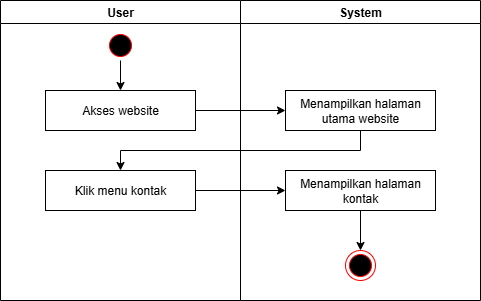

The diagram above was exported from draw.io. Its source (the exported page's mxGraphModel, read from the mxfile embedded in the PNG):
<mxGraphModel dx="786" dy="469" grid="1" gridSize="10" guides="1" tooltips="1" connect="1" arrows="1" fold="1" page="1" pageScale="1" pageWidth="827" pageHeight="1169" math="0" shadow="0">
  <root>
    <mxCell id="0" />
    <mxCell id="1" parent="0" />
    <mxCell id="Jxp0UUf1sb_6mKhQcKql-1" value="User" style="swimlane;whiteSpace=wrap;html=1;" vertex="1" parent="1">
      <mxGeometry x="174" y="150" width="240" height="300" as="geometry" />
    </mxCell>
    <mxCell id="Jxp0UUf1sb_6mKhQcKql-2" value="Akses website" style="rounded=0;whiteSpace=wrap;html=1;" vertex="1" parent="Jxp0UUf1sb_6mKhQcKql-1">
      <mxGeometry x="45" y="90" width="150" height="40" as="geometry" />
    </mxCell>
    <mxCell id="Jxp0UUf1sb_6mKhQcKql-3" style="edgeStyle=orthogonalEdgeStyle;rounded=0;orthogonalLoop=1;jettySize=auto;html=1;exitX=0.5;exitY=1;exitDx=0;exitDy=0;entryX=0.5;entryY=0;entryDx=0;entryDy=0;" edge="1" parent="Jxp0UUf1sb_6mKhQcKql-1" source="Jxp0UUf1sb_6mKhQcKql-4" target="Jxp0UUf1sb_6mKhQcKql-2">
      <mxGeometry relative="1" as="geometry" />
    </mxCell>
    <mxCell id="Jxp0UUf1sb_6mKhQcKql-4" value="" style="ellipse;html=1;shape=startState;fillColor=#000000;strokeColor=#ff0000;" vertex="1" parent="Jxp0UUf1sb_6mKhQcKql-1">
      <mxGeometry x="105" y="30" width="30" height="30" as="geometry" />
    </mxCell>
    <mxCell id="Jxp0UUf1sb_6mKhQcKql-5" value="Klik menu kontak" style="rounded=0;whiteSpace=wrap;html=1;" vertex="1" parent="Jxp0UUf1sb_6mKhQcKql-1">
      <mxGeometry x="45" y="170" width="150" height="40" as="geometry" />
    </mxCell>
    <mxCell id="Jxp0UUf1sb_6mKhQcKql-7" value="System" style="swimlane;whiteSpace=wrap;html=1;" vertex="1" parent="1">
      <mxGeometry x="414" y="150" width="240" height="300" as="geometry" />
    </mxCell>
    <mxCell id="Jxp0UUf1sb_6mKhQcKql-8" value="Menampilkan halaman utama website" style="rounded=0;whiteSpace=wrap;html=1;" vertex="1" parent="Jxp0UUf1sb_6mKhQcKql-7">
      <mxGeometry x="45" y="90" width="150" height="40" as="geometry" />
    </mxCell>
    <mxCell id="Jxp0UUf1sb_6mKhQcKql-18" style="edgeStyle=orthogonalEdgeStyle;rounded=0;orthogonalLoop=1;jettySize=auto;html=1;exitX=0.5;exitY=1;exitDx=0;exitDy=0;entryX=0.5;entryY=0;entryDx=0;entryDy=0;" edge="1" parent="Jxp0UUf1sb_6mKhQcKql-7" source="Jxp0UUf1sb_6mKhQcKql-9" target="Jxp0UUf1sb_6mKhQcKql-10">
      <mxGeometry relative="1" as="geometry" />
    </mxCell>
    <mxCell id="Jxp0UUf1sb_6mKhQcKql-9" value="Menampilkan halaman kontak" style="rounded=0;whiteSpace=wrap;html=1;" vertex="1" parent="Jxp0UUf1sb_6mKhQcKql-7">
      <mxGeometry x="45" y="170" width="150" height="40" as="geometry" />
    </mxCell>
    <mxCell id="Jxp0UUf1sb_6mKhQcKql-10" value="" style="ellipse;html=1;shape=endState;fillColor=#000000;strokeColor=#ff0000;" vertex="1" parent="Jxp0UUf1sb_6mKhQcKql-7">
      <mxGeometry x="105" y="250" width="30" height="30" as="geometry" />
    </mxCell>
    <mxCell id="Jxp0UUf1sb_6mKhQcKql-13" style="edgeStyle=orthogonalEdgeStyle;rounded=0;orthogonalLoop=1;jettySize=auto;html=1;exitX=1;exitY=0.5;exitDx=0;exitDy=0;entryX=0;entryY=0.5;entryDx=0;entryDy=0;" edge="1" parent="1" source="Jxp0UUf1sb_6mKhQcKql-5" target="Jxp0UUf1sb_6mKhQcKql-9">
      <mxGeometry relative="1" as="geometry" />
    </mxCell>
    <mxCell id="Jxp0UUf1sb_6mKhQcKql-14" style="edgeStyle=orthogonalEdgeStyle;rounded=0;orthogonalLoop=1;jettySize=auto;html=1;exitX=1;exitY=0.5;exitDx=0;exitDy=0;" edge="1" parent="1" source="Jxp0UUf1sb_6mKhQcKql-2" target="Jxp0UUf1sb_6mKhQcKql-8">
      <mxGeometry relative="1" as="geometry" />
    </mxCell>
    <mxCell id="Jxp0UUf1sb_6mKhQcKql-15" style="edgeStyle=orthogonalEdgeStyle;rounded=0;orthogonalLoop=1;jettySize=auto;html=1;exitX=0.5;exitY=1;exitDx=0;exitDy=0;entryX=0.5;entryY=0;entryDx=0;entryDy=0;" edge="1" parent="1" source="Jxp0UUf1sb_6mKhQcKql-8" target="Jxp0UUf1sb_6mKhQcKql-5">
      <mxGeometry relative="1" as="geometry" />
    </mxCell>
  </root>
</mxGraphModel>